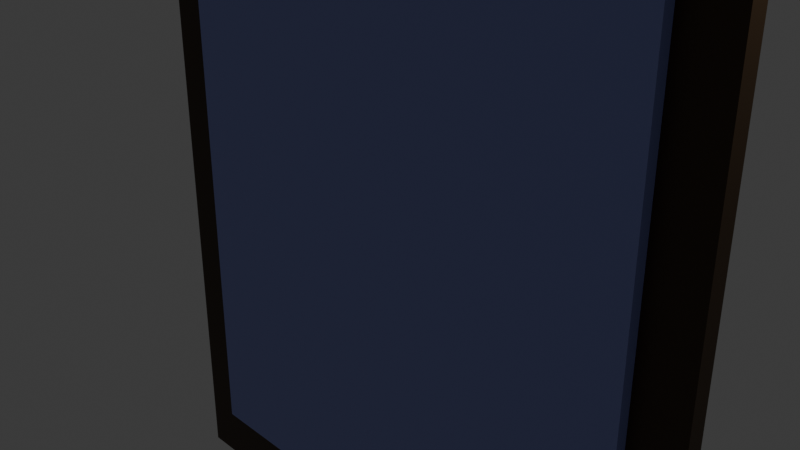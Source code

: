 # Source: door.blend  (saved by Blender 4.4.32; exported with 4.5.12 LTS)
import bpy
from mathutils import Matrix  # noqa: F401  (used for matrix-valued properties, if any)

bpy.ops.wm.read_factory_settings(use_empty=True)
scene = bpy.context.scene
scene.name = 'Scene'

# ---- collections
col_collection = bpy.data.collections.new('Collection'); scene.collection.children.link(col_collection)

# ---- materials (node trees are filled in below, after node groups)
mat_material = bpy.data.materials.new('Material')
mat_material.alpha_threshold = 0.0
mat_material.roughness = 0.5
mat_material.line_color = (0.0, 0.0, 0.0, 1.0)
mat_material_001 = bpy.data.materials.new('Material.001')
mat_material_001.alpha_threshold = 0.0
mat_material_001.roughness = 0.5
mat_material_001.line_color = (0.0, 0.0, 0.0, 1.0)

# ---- material node trees
mat_material.use_nodes = True; mat_material.node_tree.nodes.clear()
_N = mat_material.node_tree.nodes; _L = mat_material.node_tree.links
n0 = _N.new('ShaderNodeOutputMaterial'); n0.name = 'Material Output'; n0.location = (300, 300)
n1 = _N.new('ShaderNodeBsdfPrincipled'); n1.name = 'Principled BSDF'; n1.location = (10, 300)
n1.inputs[0].default_value = (0.04477, 0.02228, 0.00614, 1.0)
n1.inputs[3].default_value = 1.45
_L.new(n1.outputs[0], n0.inputs[0])
n0.is_active_output = True
mat_material_001.use_nodes = True; mat_material_001.node_tree.nodes.clear()
_N = mat_material_001.node_tree.nodes; _L = mat_material_001.node_tree.links
n0 = _N.new('ShaderNodeOutputMaterial'); n0.name = 'Material Output'; n0.location = (300, 300)
n1 = _N.new('ShaderNodeBsdfPrincipled'); n1.name = 'Principled BSDF'; n1.location = (10, 300)
n1.inputs[0].default_value = (0.3041, 0.3526, 0.8002, 1.0)
n1.inputs[3].default_value = 1.45
_L.new(n1.outputs[0], n0.inputs[0])
n0.is_active_output = True

# ---- world
world_world = bpy.data.worlds.new('World'); scene.world = world_world
world_world.use_nodes = True; world_world.node_tree.nodes.clear()
_N = world_world.node_tree.nodes; _L = world_world.node_tree.links
n0 = _N.new('ShaderNodeOutputWorld'); n0.name = 'World Output'; n0.location = (300, 300)
n1 = _N.new('ShaderNodeBackground'); n1.name = 'Background'; n1.location = (10, 300)
n1.inputs[0].default_value = (0.05088, 0.05088, 0.05088, 1.0)
_L.new(n1.outputs[0], n0.inputs[0])
n0.is_active_output = True
world_world.color = (0.05088, 0.05088, 0.05088)
world_world.sun_shadow_jitter_overblur = 0.0

# ---- cameras
cam_camera = bpy.data.cameras.new('Camera')
cam_camera.clip_end = 100.0
cam_camera.ortho_scale = 7.314

# ---- lights
light_light = bpy.data.lights.new('Light', 'POINT')
light_light.energy = 1000.0
light_light.shadow_soft_size = 0.1

# ---- meshes
me_cube = bpy.data.meshes.new('Cube')
me_cube.from_pydata([(1.0, 1.0, 1.0), (1.0, 1.0, -1.0), (1.0, -1.0, 1.0), (1.0, -1.0, -1.0), (-1.0, 1.0, 1.0), (-1.0, 1.0, -1.0), (-1.0, -1.0, 1.0), (-1.0, -1.0, -1.0)], [], [(0, 4, 6, 2), (3, 2, 6, 7), (7, 6, 4, 5), (5, 1, 3, 7), (1, 0, 2, 3), (5, 4, 0, 1)])
_uv = me_cube.uv_layers.new(name='UVMap')
_uv.uv.foreach_set('vector', [0.625, 0.5, 0.875, 0.5, 0.875, 0.75, 0.625, 0.75, 0.375, 0.75, 0.625, 0.75, 0.625, 1.0, 0.375, 1.0, 0.375, 0.0, 0.625, 0.0, 0.625, 0.25, 0.375, 0.25, 0.125, 0.5, 0.375, 0.5, 0.375, 0.75, 0.125, 0.75, 0.375, 0.5, 0.625, 0.5, 0.625, 0.75, 0.375, 0.75, 0.375, 0.25, 0.625, 0.25, 0.625, 0.5, 0.375, 0.5])
me_cube.materials.append(mat_material)
me_cube.use_mirror_vertex_groups = False
me_cube.update()
me_cube_001 = bpy.data.meshes.new('Cube.001')
me_cube_001.from_pydata([(1.0, 1.0, 1.0), (1.0, 1.0, -1.0), (1.0, -1.0, 1.0), (1.0, -1.0, -1.0), (-1.0, 1.0, 1.0), (-1.0, 1.0, -1.0), (-1.0, -1.0, 1.0), (-1.0, -1.0, -1.0)], [], [(0, 4, 6, 2), (3, 2, 6, 7), (7, 6, 4, 5), (5, 1, 3, 7), (1, 0, 2, 3), (5, 4, 0, 1)])
_uv = me_cube_001.uv_layers.new(name='UVMap')
_uv.uv.foreach_set('vector', [0.625, 0.5, 0.875, 0.5, 0.875, 0.75, 0.625, 0.75, 0.375, 0.75, 0.625, 0.75, 0.625, 1.0, 0.375, 1.0, 0.375, 0.0, 0.625, 0.0, 0.625, 0.25, 0.375, 0.25, 0.125, 0.5, 0.375, 0.5, 0.375, 0.75, 0.125, 0.75, 0.375, 0.5, 0.625, 0.5, 0.625, 0.75, 0.375, 0.75, 0.375, 0.25, 0.625, 0.25, 0.625, 0.5, 0.375, 0.5])
me_cube_001.materials.append(mat_material_001)
me_cube_001.use_mirror_vertex_groups = False
me_cube_001.update()

# ---- objects
ob_cube = bpy.data.objects.new('Cube', me_cube)
ob_light = bpy.data.objects.new('Light', light_light)
ob_camera = bpy.data.objects.new('Camera', cam_camera)
ob_cube_001 = bpy.data.objects.new('Cube.001', me_cube_001)

# ---- transforms, parenting, visibility, modifiers, constraints
ob_cube.location = (0.0, 0.0, 0.0)
ob_cube.scale = (3.606, 0.1033, -4.676)
ob_cube.lock_rotations_4d = False
ob_cube.empty_display_type = 'ARROWS'
ob_cube.lineart.crease_threshold = 0.0
ob_light.location = (4.076, 1.005, 5.904)
ob_light.rotation_euler = (0.6503, 0.05522, 1.866)
ob_light.lock_rotations_4d = False
ob_light.empty_display_type = 'ARROWS'
ob_light.color = (0.0, 0.0, 0.0, 0.0)
ob_light.lineart.crease_threshold = 0.0
ob_camera.location = (7.359, -6.926, 4.958)
ob_camera.rotation_euler = (1.109, 0.0, 0.8149)
ob_camera.lock_rotations_4d = False
ob_camera.empty_display_type = 'ARROWS'
ob_camera.color = (0.0, 0.0, 0.0, 0.0)
ob_camera.display_type = 'WIRE'
ob_camera.lineart.crease_threshold = 0.0
ob_cube_001.location = (0.0, 0.0, 0.0)
ob_cube_001.scale = (2.999, 0.2339, -3.889)
ob_cube_001.lock_rotations_4d = False
ob_cube_001.empty_display_type = 'ARROWS'
ob_cube_001.lineart.crease_threshold = 0.0

# ---- collection membership
col_collection.objects.link(ob_cube)
col_collection.objects.link(ob_light)
col_collection.objects.link(ob_camera)
col_collection.objects.link(ob_cube_001)

# ---- scene / render settings (as saved in the file)
scene.camera = ob_camera
scene.frame_start = 1; scene.frame_end = 250; scene.frame_set(1)
scene.render.engine = 'BLENDER_EEVEE_NEXT'
bpy.context.view_layer.update()
